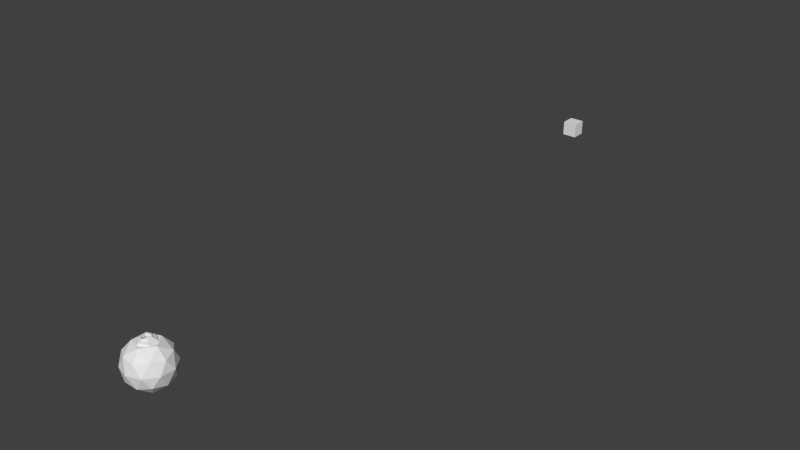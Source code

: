 # Source: asteroid_MO.blend  (saved by Blender 2.64.0; exported with 4.5.12 LTS)
import bpy
from mathutils import Matrix  # noqa: F401  (used for matrix-valued properties, if any)

bpy.ops.wm.read_factory_settings(use_empty=True)
scene = bpy.context.scene
scene.name = 'Scene'

# ---- collections
col_collection_1 = bpy.data.collections.new('Collection 1'); scene.collection.children.link(col_collection_1)

# ---- world
world_world = bpy.data.worlds.new('World'); scene.world = world_world
world_world.color = (0.05088, 0.05088, 0.05088)
world_world.use_sun_shadow = False
world_world.sun_shadow_jitter_overblur = 0.0
world_world.cycles.sampling_method = 'MANUAL'
world_world.cycles.sample_map_resolution = 256

# ---- meshes
me_cube = bpy.data.meshes.new('Cube')
me_cube.from_pydata([(-1.0, -1.0, -1.0), (-1.0, 1.0, -1.0), (1.0, 1.0, -1.0), (1.0, -1.0, -1.0), (-1.0, -1.0, 1.0), (-1.0, 1.0, 1.0), (1.0, 1.0, 1.0), (1.0, -1.0, 1.0)], [], [(4, 5, 1, 0), (5, 6, 2, 1), (6, 7, 3, 2), (7, 4, 0, 3), (0, 1, 2, 3), (7, 6, 5, 4)])
me_cube.use_remesh_preserve_volume = False
me_cube.use_remesh_preserve_attributes = False
me_cube.use_mirror_vertex_groups = False
me_cube.update()
me_icosphere_005 = bpy.data.meshes.new('Icosphere.005')
me_icosphere_005.from_pydata([(-0.009258, 0.02726, 0.4322), (-0.08118, -0.01352, 0.4305), (-0.08183, -0.09622, 0.4305), (-0.01056, -0.1381, 0.4322), (0.06137, -0.09735, 0.4339), (0.06202, -0.01465, 0.4339), (-0.008032, 0.02726, 0.3802), (-0.07996, -0.01352, 0.3785), (-0.08061, -0.09622, 0.3785), (-0.009331, -0.1381, 0.3802), (0.06259, -0.09735, 0.3819), (0.06324, -0.01465, 0.3819), (0.09366, -0.116, 0.4073), (-0.1122, 0.00509, 0.4025), (-0.1131, -0.1143, 0.4025), (-0.01024, -0.2141, 0.3934), (0.07244, -0.1037, 0.422), (0.129, 0.02283, 0.3967), (-0.007749, 0.1033, 0.3935), (-0.1458, 0.02499, 0.3902), (-0.147, -0.1337, 0.3902), (-0.008327, 0.06399, 0.4049), (0.1278, -0.1359, 0.3967), (0.0946, 0.003465, 0.4074), (-0.0102, -0.1749, 0.4049), (-0.01037, -0.1506, 0.42), (-0.09242, -0.1024, 0.4181), (-0.09168, -0.007183, 0.4181), (0.07318, -0.008479, 0.422), (-0.008873, 0.03977, 0.42), (-0.009479, -0.2334, 0.3547), (0.1467, 0.03233, 0.3584), (-0.006685, 0.1225, 0.3548), (-0.1615, 0.03475, 0.3511), (-0.1628, -0.1432, 0.3511), (0.1453, -0.1456, 0.3584), (0.008166, -0.05466, -0.422), (0.3075, -0.2799, -0.1806), (-0.1173, -0.4143, -0.1906), (-0.3764, -0.05169, -0.1967), (-0.1116, 0.3068, -0.1905), (0.311, 0.1658, -0.1805), (0.108, -0.4161, 0.1939), (-0.3147, -0.2751, 0.184), (-0.3112, 0.1706, 0.1841), (0.1137, 0.305, 0.1941), (0.3727, -0.05764, 0.2002), (-0.01008, -0.05466, 0.3522), (0.1859, -0.1871, -0.3545), (0.1121, -0.3984, -0.2185), (-0.06383, -0.266, -0.3604), (0.1879, 0.0749, -0.3545), (0.3639, -0.05749, -0.2126), (-0.2898, -0.2643, -0.228), (-0.2161, -0.05291, -0.364), (-0.2865, 0.1596, -0.2279), (-0.0605, 0.1578, -0.3603), (0.1175, 0.2874, -0.2184), (0.4022, 0.07315, 0.01125), (0.4002, -0.1888, 0.0112), (0.2446, -0.3995, 0.007533), (-0.005148, -0.4785, 0.001649), (-0.2536, -0.3956, -0.004206), (-0.4059, -0.1825, -0.007794), (-0.4038, 0.07948, -0.007746), (-0.2482, 0.2902, -0.004079), (0.001508, 0.3692, 0.001806), (0.2499, 0.2863, 0.00766), (0.2829, -0.2689, 0.2313), (-0.1212, -0.3967, 0.2218), (-0.3675, -0.05183, 0.216), (-0.1158, 0.2891, 0.2219), (0.2862, 0.155, 0.2314), (0.2125, -0.05641, 0.3674), (0.05686, -0.2671, 0.3638), (-0.1916, -0.1842, 0.3579), (-0.1895, 0.07773, 0.358), (0.06019, 0.1567, 0.3639)], [], [(11, 6, 0, 5), (7, 6, 0, 1), (9, 8, 2, 3), (11, 10, 4, 5), (8, 7, 1, 2), (10, 9, 3, 4), (14, 13, 19, 20), (12, 24, 15, 22), (23, 12, 22, 17), (24, 14, 20, 15), (4, 3, 25, 16), (5, 4, 16, 28), (2, 1, 27, 26), (3, 2, 26, 25), (1, 0, 29, 27), (5, 0, 29, 28), (23, 21, 18, 17), (13, 21, 18, 19), (27, 29, 21, 13), (28, 29, 21, 23), (25, 26, 14, 24), (28, 16, 12, 23), (16, 25, 24, 12), (26, 27, 13, 14), (20, 19, 33, 34), (17, 18, 32, 31), (17, 22, 35, 31), (15, 20, 34, 30), (19, 18, 32, 33), (22, 15, 30, 35), (36, 48, 50), (37, 48, 52), (36, 50, 54), (36, 54, 56), (36, 56, 51), (37, 52, 59), (38, 49, 61), (39, 53, 63), (40, 55, 65), (41, 57, 67), (37, 59, 60), (38, 61, 62), (39, 63, 64), (40, 65, 66), (41, 67, 58), (42, 68, 74), (43, 69, 75), (44, 70, 76), (45, 71, 77), (46, 72, 73), (50, 49, 38), (50, 48, 49), (48, 37, 49), (52, 51, 41), (52, 48, 51), (48, 36, 51), (54, 53, 39), (54, 50, 53), (50, 38, 53), (56, 55, 40), (56, 54, 55), (54, 39, 55), (51, 57, 41), (51, 56, 57), (56, 40, 57), (59, 58, 46), (59, 52, 58), (52, 41, 58), (61, 60, 42), (61, 49, 60), (49, 37, 60), (63, 62, 43), (63, 53, 62), (53, 38, 62), (65, 64, 44), (65, 55, 64), (55, 39, 64), (67, 66, 45), (67, 57, 66), (57, 40, 66), (60, 68, 42), (60, 59, 68), (59, 46, 68), (62, 69, 43), (62, 61, 69), (61, 42, 69), (64, 70, 44), (64, 63, 70), (63, 43, 70), (66, 71, 45), (66, 65, 71), (65, 44, 71), (58, 72, 46), (58, 67, 72), (67, 45, 72), (74, 73, 47), (74, 68, 73), (68, 46, 73), (75, 74, 47), (75, 69, 74), (69, 42, 74), (76, 75, 47), (76, 70, 75), (70, 43, 75), (77, 76, 47), (77, 71, 76), (71, 44, 76), (73, 77, 47), (73, 72, 77), (72, 45, 77)])
_uv = me_icosphere_005.uv_layers.new(name='UVMap')
_uv.uv.foreach_set('vector', [0.0, 0.0, 0.0, 0.0, 0.0, 0.0, 0.0, 0.0, 0.0, 0.0, 0.0, 0.0, 0.0, 0.0, 0.0, 0.0, 0.0, 0.0, 0.0, 0.0, 0.0, 0.0, 0.0, 0.0, 0.0, 0.0, 0.0, 0.0, 0.0, 0.0, 0.0, 0.0, 0.0, 0.0, 0.0, 0.0, 0.0, 0.0, 0.0, 0.0, 0.0, 0.0, 0.0, 0.0, 0.0, 0.0, 0.0, 0.0, 0.0, 0.0, 0.0, 0.0, 0.0, 0.0, 0.0, 0.0, 0.0, 0.0, 0.0, 0.0, 0.0, 0.0, 0.0, 0.0, 0.0, 0.0, 0.0, 0.0, 0.0, 0.0, 0.0, 0.0, 0.0, 0.0, 0.0, 0.0, 0.0, 0.0, 0.0, 0.0, 0.0, 0.0, 0.0, 0.0, 0.0, 0.0, 0.0, 0.0, 0.0, 0.0, 0.0, 0.0, 0.0, 0.0, 0.0, 0.0, 0.0, 0.0, 0.0, 0.0, 0.0, 0.0, 0.0, 0.0, 0.0, 0.0, 0.0, 0.0, 0.0, 0.0, 0.0, 0.0, 0.0, 0.0, 0.0, 0.0, 0.0, 0.0, 0.0, 0.0, 0.0, 0.0, 0.0, 0.0, 0.0, 0.0, 0.0, 0.0, 0.0, 0.0, 0.0, 0.0, 0.0, 0.0, 0.0, 0.0, 0.0, 0.0, 0.0, 0.0, 0.0, 0.0, 0.0, 0.0, 0.0, 0.0, 0.0, 0.0, 0.0, 0.0, 0.0, 0.0, 0.0, 0.0, 0.0, 0.0, 0.0, 0.0, 0.0, 0.0, 0.0, 0.0, 0.0, 0.0, 0.0, 0.0, 0.0, 0.0, 0.0, 0.0, 0.0, 0.0, 0.0, 0.0, 0.0, 0.0, 0.0, 0.0, 0.0, 0.0, 0.0, 0.0, 0.0, 0.0, 0.0, 0.0, 0.0, 0.0, 0.0, 0.0, 0.0, 0.0, 0.0, 0.0, 0.0, 0.0, 0.0, 0.0, 0.0, 0.0, 0.0, 0.0, 0.0, 0.0, 0.0, 0.0, 0.0, 0.0, 0.0, 0.0, 0.0, 0.0, 0.0, 0.0, 0.0, 0.0, 0.0, 0.0, 0.0, 0.0, 0.0, 0.0, 0.0, 0.0, 0.0, 0.0, 0.0, 0.0, 0.0, 0.0, 0.0, 0.0, 0.0, 0.0, 0.0, 0.0, 0.0, 0.0, 0.0, 0.0, 0.6304, 0.6571, 0.5908, 0.7339, 0.5441, 0.6444, 0.5441, 0.8234, 0.5908, 0.7339, 0.6582, 0.8214, 0.6304, 0.6571, 0.5441, 0.6444, 0.614, 0.5749, 0.6304, 0.6571, 0.614, 0.5749, 0.7085, 0.6153, 0.6304, 0.6571, 0.7085, 0.6153, 0.6945, 0.717, 0.5441, 0.8234, 0.6582, 0.8214, 0.5856, 0.9577, 0.4468, 0.6265, 0.4782, 0.7313, 0.3112, 0.6991, 0.5922, 0.4844, 0.5123, 0.5462, 0.5425, 0.3765, 0.8007, 0.5636, 0.6993, 0.5083, 0.831, 0.4219, 0.7684, 0.7885, 0.8036, 0.678, 0.9168, 0.7956, 0.5441, 0.8234, 0.5856, 0.9577, 0.4079, 0.8728, 0.4468, 0.6265, 0.3112, 0.6991, 0.3327, 0.5683, 0.5922, 0.4844, 0.5425, 0.3765, 0.6536, 0.3667, 0.8007, 0.5636, 0.831, 0.4219, 0.9609, 0.5943, 0.7684, 0.7885, 0.9168, 0.7956, 0.7688, 0.9304, 0.1651, 0.4041, 0.1294, 0.3226, 0.216, 0.3355, 0.3691, 0.3974, 0.2608, 0.4222, 0.3059, 0.3283, 0.3941, 0.1948, 0.4035, 0.2918, 0.3211, 0.2394, 0.2349, 0.1294, 0.3161, 0.152, 0.2469, 0.2044, 0.1141, 0.2397, 0.1684, 0.1779, 0.1878, 0.2585, 0.5441, 0.6444, 0.4782, 0.7313, 0.4468, 0.6265, 0.5441, 0.6444, 0.5908, 0.7339, 0.4782, 0.7313, 0.5908, 0.7339, 0.5441, 0.8234, 0.4782, 0.7313, 0.6582, 0.8214, 0.6945, 0.717, 0.7684, 0.7885, 0.6582, 0.8214, 0.5908, 0.7339, 0.6945, 0.717, 0.5908, 0.7339, 0.6304, 0.6571, 0.6945, 0.717, 0.614, 0.5749, 0.5123, 0.5462, 0.5922, 0.4844, 0.614, 0.5749, 0.5441, 0.6444, 0.5123, 0.5462, 0.5441, 0.6444, 0.4468, 0.6265, 0.5123, 0.5462, 0.7085, 0.6153, 0.6993, 0.5083, 0.8007, 0.5636, 0.7085, 0.6153, 0.614, 0.5749, 0.6993, 0.5083, 0.614, 0.5749, 0.5922, 0.4844, 0.6993, 0.5083, 0.6945, 0.717, 0.8036, 0.678, 0.7684, 0.7885, 0.6945, 0.717, 0.7085, 0.6153, 0.8036, 0.678, 0.7085, 0.6153, 0.8007, 0.5636, 0.8036, 0.678, 0.02299, 0.2841, 0.06213, 0.1556, 0.1141, 0.2397, 0.5856, 0.9577, 0.6582, 0.8214, 0.7688, 0.9304, 0.6582, 0.8214, 0.7684, 0.7885, 0.7688, 0.9304, 0.1635, 0.5255, 0.05558, 0.4148, 0.1651, 0.4041, 0.3112, 0.6991, 0.4782, 0.7313, 0.4079, 0.8728, 0.4782, 0.7313, 0.5441, 0.8234, 0.4079, 0.8728, 0.5425, 0.3765, 0.3327, 0.5683, 0.3691, 0.3974, 0.5425, 0.3765, 0.5123, 0.5462, 0.3327, 0.5683, 0.5123, 0.5462, 0.4468, 0.6265, 0.3327, 0.5683, 0.4146, 0.08675, 0.5151, 0.2041, 0.3941, 0.1948, 0.831, 0.4219, 0.6993, 0.5083, 0.6536, 0.3667, 0.6993, 0.5083, 0.5922, 0.4844, 0.6536, 0.3667, 0.1557, 0.07, 0.2873, 0.04255, 0.2349, 0.1294, 0.9168, 0.7956, 0.8036, 0.678, 0.9609, 0.5943, 0.8036, 0.678, 0.8007, 0.5636, 0.9609, 0.5943, 0.05558, 0.4148, 0.1294, 0.3226, 0.1651, 0.4041, 0.05558, 0.4148, 0.02299, 0.2841, 0.1294, 0.3226, 0.02299, 0.2841, 0.1141, 0.2397, 0.1294, 0.3226, 0.3327, 0.5683, 0.2608, 0.4222, 0.3691, 0.3974, 0.3327, 0.5683, 0.1635, 0.5255, 0.2608, 0.4222, 0.1635, 0.5255, 0.1651, 0.4041, 0.2608, 0.4222, 0.5151, 0.2041, 0.4035, 0.2918, 0.3941, 0.1948, 0.5151, 0.2041, 0.5425, 0.3765, 0.4035, 0.2918, 0.5425, 0.3765, 0.3691, 0.3974, 0.4035, 0.2918, 0.2873, 0.04255, 0.3161, 0.152, 0.2349, 0.1294, 0.2873, 0.04255, 0.4146, 0.08675, 0.3161, 0.152, 0.4146, 0.08675, 0.3941, 0.1948, 0.3161, 0.152, 0.06213, 0.1556, 0.1684, 0.1779, 0.1141, 0.2397, 0.06213, 0.1556, 0.1557, 0.07, 0.1684, 0.1779, 0.1557, 0.07, 0.2349, 0.1294, 0.1684, 0.1779, 0.216, 0.3355, 0.1878, 0.2585, 0.2556, 0.2732, 0.216, 0.3355, 0.1294, 0.3226, 0.1878, 0.2585, 0.1294, 0.3226, 0.1141, 0.2397, 0.1878, 0.2585, 0.3059, 0.3283, 0.216, 0.3355, 0.2556, 0.2732, 0.3059, 0.3283, 0.2608, 0.4222, 0.216, 0.3355, 0.2608, 0.4222, 0.1651, 0.4041, 0.216, 0.3355, 0.3211, 0.2394, 0.3059, 0.3283, 0.2556, 0.2732, 0.3211, 0.2394, 0.4035, 0.2918, 0.3059, 0.3283, 0.4035, 0.2918, 0.3691, 0.3974, 0.3059, 0.3283, 0.2469, 0.2044, 0.3211, 0.2394, 0.2556, 0.2732, 0.2469, 0.2044, 0.3161, 0.152, 0.3211, 0.2394, 0.3161, 0.152, 0.3941, 0.1948, 0.3211, 0.2394, 0.1878, 0.2585, 0.2469, 0.2044, 0.2556, 0.2732, 0.1878, 0.2585, 0.1684, 0.1779, 0.2469, 0.2044, 0.1684, 0.1779, 0.2349, 0.1294, 0.2469, 0.2044])
me_icosphere_005.use_remesh_preserve_volume = False
me_icosphere_005.use_remesh_preserve_attributes = False
me_icosphere_005.use_mirror_vertex_groups = False
me_icosphere_005.update()

# ---- objects
ob_rotator = bpy.data.objects.new('Rotator', None)
ob_offsetcube = bpy.data.objects.new('OffsetCube', me_cube)
ob_asteroidcenter = bpy.data.objects.new('AsteroidCenter', None)
ob_asteroid_mo = bpy.data.objects.new('Asteroid_MO', me_icosphere_005)

# ---- transforms, parenting, visibility, modifiers, constraints
ob_rotator.location = (0.0, 0.0, 0.0)
ob_rotator.rotation_euler = (0.0, 0.0, -6.275)
ob_rotator.scale = (0.9351, 0.9351, 0.9351)
ob_rotator.empty_image_offset = (0.0, 0.0)
ob_rotator.lineart.crease_threshold = 0.0
ob_offsetcube.parent = ob_rotator
ob_offsetcube.location = (0.0, 13.14, 0.0)
ob_offsetcube.scale = (0.3255, 0.3255, 0.3255)
ob_offsetcube.lineart.crease_threshold = 0.0
ob_asteroidcenter.parent = ob_rotator
ob_asteroidcenter.location = (0.0, -13.16, 0.0)
ob_asteroidcenter.rotation_euler = (0.0, -0.0, 6.252)
ob_asteroidcenter.scale = (2.205, 2.205, 2.205)
ob_asteroidcenter.empty_image_offset = (0.0, 0.0)
ob_asteroidcenter.lineart.crease_threshold = 0.0
ob_asteroid_mo.parent = ob_rotator
ob_asteroid_mo.matrix_parent_inverse = Matrix(((1.069, 0.0, 0.0, 0.0), (0.0, 1.069, 0.0, 0.0), (0.0, 0.0, 1.069, 0.0), (0.0, 0.0, 0.0, 1.0)))
ob_asteroid_mo.location = (1.777e-09, -12.18, 0.0)
ob_asteroid_mo.rotation_euler = (-5.96e-10, 0.02356, 0.0)
ob_asteroid_mo.scale = (2.205, 2.205, 2.205)
ob_asteroid_mo.lineart.crease_threshold = 0.0

# ---- collection membership
col_collection_1.objects.link(ob_rotator)
col_collection_1.objects.link(ob_offsetcube)
col_collection_1.objects.link(ob_asteroidcenter)
col_collection_1.objects.link(ob_asteroid_mo)

# ---- scene / render settings (as saved in the file)
scene.frame_start = 0; scene.frame_end = 1651; scene.frame_set(799)
scene.render.engine = 'BLENDER_EEVEE_NEXT'
scene.render.image_settings.color_mode = 'RGB'
scene.render.image_settings.compression = 90
scene.render.resolution_percentage = 50
scene.render.dither_intensity = 0.0
scene.render.bake_margin = 2
scene.render.bake_bias = 0.0
scene.cycles.use_denoising = False
scene.cycles.samples = 10
scene.cycles.sampling_pattern = 'TABULATED_SOBOL'
scene.cycles.light_sampling_threshold = 0.0
scene.cycles.use_adaptive_sampling = False
scene.cycles.use_light_tree = False
scene.cycles.blur_glossy = 0.0
scene.cycles.volume_bounces = 1
scene.cycles.pixel_filter_type = 'GAUSSIAN'
scene.cycles.sample_clamp_indirect = 0.0
scene.view_settings.view_transform = 'Standard'
bpy.context.view_layer.update()

# ---- added for rendering (the .blend has no active camera and no usable light): camera, sun
cam_auto = bpy.data.cameras.new('AutoCamera')
cam_auto.lens = 50.0
cam_auto.sensor_width = 36.0
cam_auto.clip_end = 1000.0
ob_auto_camera = bpy.data.objects.new('AutoCamera', cam_auto)
scene.collection.objects.link(ob_auto_camera)
ob_auto_camera.location = (24.1189, -29.1574, 19.234)
ob_auto_camera.rotation_euler = (1.09748, -7.21219e-08, 0.694738)
scene.camera = ob_auto_camera
light_auto_sun = bpy.data.lights.new('AutoSun', 'SUN')
light_auto_sun.energy = 3.0
light_auto_sun.angle = 0.0523599
ob_auto_sun = bpy.data.objects.new('AutoSun', light_auto_sun)
scene.collection.objects.link(ob_auto_sun)
ob_auto_sun.rotation_euler = (0.872665, 0.174533, 0.523599)
bpy.context.view_layer.update()
